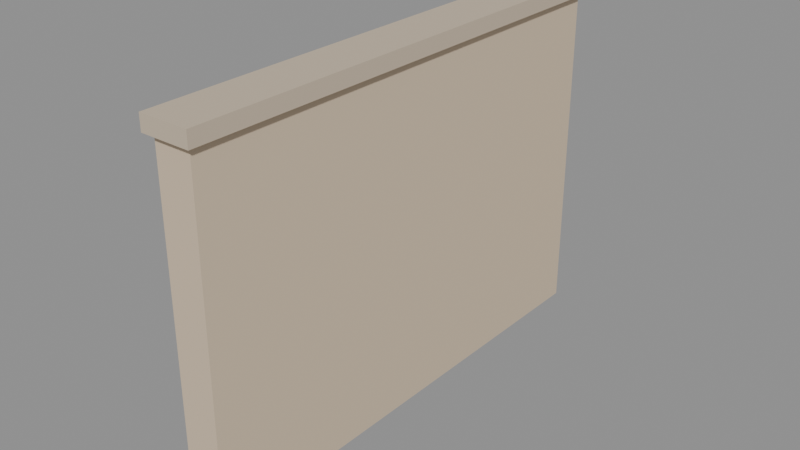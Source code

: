 # Source: city_balcony_end.blend  (saved by Blender 5.4.6; exported with 4.5.12 LTS)
import bpy
from mathutils import Matrix  # noqa: F401  (used for matrix-valued properties, if any)

bpy.ops.wm.read_factory_settings(use_empty=True)
scene = bpy.context.scene
scene.name = 'CityBalconyEndAsset'

# ---- collections
col_stubby_citybalconyend = bpy.data.collections.new('STUBBY_CityBalconyEnd'); scene.collection.children.link(col_stubby_citybalconyend)

# ---- materials (node trees are filled in below, after node groups)
mat_city_plaster = bpy.data.materials.new('City_Plaster')
mat_city_plaster.use_backface_culling = True
mat_city_plaster.diffuse_color = (0.6724, 0.5395, 0.3916, 1.0)
mat_city_stone = bpy.data.materials.new('City_Stone')
mat_city_stone.use_backface_culling = True
mat_city_stone.diffuse_color = (0.5841, 0.4851, 0.3663, 1.0)

# ---- material node trees
mat_city_plaster.use_nodes = True; mat_city_plaster.node_tree.nodes.clear()
_N = mat_city_plaster.node_tree.nodes; _L = mat_city_plaster.node_tree.links
n0 = _N.new('ShaderNodeBsdfPrincipled'); n0.name = 'Principled BSDF'; n0.location = (-200, 100)
n0.inputs[0].default_value = (0.6724, 0.5395, 0.3916, 1.0)
n0.inputs[2].default_value = 0.9
n0.inputs[10].default_value = 0.005
n1 = _N.new('ShaderNodeOutputMaterial'); n1.name = 'Material Output'; n1.location = (200, 100)
_L.new(n0.outputs[0], n1.inputs[0])
n1.is_active_output = True
mat_city_stone.use_nodes = True; mat_city_stone.node_tree.nodes.clear()
_N = mat_city_stone.node_tree.nodes; _L = mat_city_stone.node_tree.links
n0 = _N.new('ShaderNodeBsdfPrincipled'); n0.name = 'Principled BSDF'; n0.location = (-200, 100)
n0.inputs[0].default_value = (0.5841, 0.4851, 0.3663, 1.0)
n0.inputs[2].default_value = 0.85
n0.inputs[10].default_value = 0.005
n1 = _N.new('ShaderNodeOutputMaterial'); n1.name = 'Material Output'; n1.location = (200, 100)
_L.new(n0.outputs[0], n1.inputs[0])
n1.is_active_output = True

# ---- meshes
me_citybalconyend_panel = bpy.data.meshes.new('CityBalconyEnd_Panel')
me_citybalconyend_panel.from_pydata([(-0.06, -1.6, 0.0), (-0.06, -1.6, 1.1), (-0.06, 0.0, 0.0), (-0.06, 0.0, 1.1), (0.06, -1.6, 0.0), (0.06, -1.6, 1.1), (0.06, 0.0, 0.0), (0.06, 0.0, 1.1)], [], [(0, 1, 3, 2), (2, 3, 7, 6), (6, 7, 5, 4), (4, 5, 1, 0), (2, 6, 4, 0), (7, 3, 1, 5)])
_uv = me_citybalconyend_panel.uv_layers.new(name='UVMap')
_uv.uv.foreach_set('vector', [-1.6, 0.0, -1.6, 1.1, 0.0, 1.1, 0.0, 0.0, -0.06, 0.0, -0.06, 1.1, 0.06, 1.1, 0.06, 0.0, 0.0, 0.0, 0.0, 1.1, -1.6, 1.1, -1.6, 0.0, 0.06, 0.0, 0.06, 1.1, -0.06, 1.1, -0.06, 0.0, -0.06, 0.0, 0.06, 0.0, 0.06, -1.6, -0.06, -1.6, 0.06, 0.0, -0.06, 0.0, -0.06, -1.6, 0.06, -1.6])
me_citybalconyend_panel.materials.append(mat_city_plaster)
me_citybalconyend_panel.update()
me_citybalconyend_cap = bpy.data.meshes.new('CityBalconyEnd_Cap')
me_citybalconyend_cap.from_pydata([(-0.08, -1.62, 1.1), (-0.08, -1.62, 1.15), (-0.08, 0.0, 1.1), (-0.08, 0.0, 1.15), (0.08, -1.62, 1.1), (0.08, -1.62, 1.15), (0.08, 0.0, 1.1), (0.08, 0.0, 1.15)], [], [(0, 1, 3, 2), (2, 3, 7, 6), (6, 7, 5, 4), (4, 5, 1, 0), (2, 6, 4, 0), (7, 3, 1, 5)])
_uv = me_citybalconyend_cap.uv_layers.new(name='UVMap')
_uv.uv.foreach_set('vector', [-1.62, 1.1, -1.62, 1.15, 0.0, 1.15, 0.0, 1.1, -0.08, 1.1, -0.08, 1.15, 0.08, 1.15, 0.08, 1.1, 0.0, 1.1, 0.0, 1.15, -1.62, 1.15, -1.62, 1.1, 0.08, 1.1, 0.08, 1.15, -0.08, 1.15, -0.08, 1.1, -0.08, 0.0, 0.08, 0.0, 0.08, -1.62, -0.08, -1.62, 0.08, 0.0, -0.08, 0.0, -0.08, -1.62, 0.08, -1.62])
me_citybalconyend_cap.materials.append(mat_city_stone)
me_citybalconyend_cap.update()

# ---- objects
ob_citybalconyend_root = bpy.data.objects.new('CityBalconyEnd_Root', None)
ob_citybalconyend_panel = bpy.data.objects.new('CityBalconyEnd_Panel', me_citybalconyend_panel)
ob_citybalconyend_cap = bpy.data.objects.new('CityBalconyEnd_Cap', me_citybalconyend_cap)
ob_city_balcony_end_lod0 = bpy.data.objects.new('city_balcony_end_LOD0', None)

# ---- transforms, parenting, visibility, modifiers, constraints
ob_citybalconyend_root.location = (0.0, 0.0, 0.0)
ob_citybalconyend_panel.parent = ob_city_balcony_end_lod0
ob_citybalconyend_panel.location = (0.0, 0.0, 0.0)
ob_citybalconyend_cap.parent = ob_city_balcony_end_lod0
ob_citybalconyend_cap.location = (0.0, 0.0, 0.0)
ob_city_balcony_end_lod0.parent = ob_citybalconyend_root
ob_city_balcony_end_lod0.location = (0.0, 0.0, 0.0)

# ---- collection membership
col_stubby_citybalconyend.objects.link(ob_citybalconyend_root)
col_stubby_citybalconyend.objects.link(ob_citybalconyend_panel)
col_stubby_citybalconyend.objects.link(ob_citybalconyend_cap)
col_stubby_citybalconyend.objects.link(ob_city_balcony_end_lod0)

# ---- scene / render settings (as saved in the file)
scene.frame_start = 1; scene.frame_end = 250; scene.frame_set(1)
scene.render.engine = 'BLENDER_EEVEE_NEXT'
scene.render.image_settings.exr_codec = 'NONE'
scene.render.use_bake_clear = False
scene.render.bake_margin = 0
scene.render.bake_bias = 0.0
scene.render.bake_samples = 0
scene.render.simplify_subdivision_render = 0
scene.render.simplify_child_particles_render = 0.0
scene.render.compositor_device = 'GPU'
scene.eevee.use_volume_custom_range = False
scene.eevee.gtao_distance = 0.0
scene.eevee.use_fast_gi = False
scene.eevee.fast_gi_thickness_near = 0.1
scene.eevee.fast_gi_thickness_far = 0.0
scene.eevee.ray_tracing_options.screen_trace_thickness = 0.1
bpy.context.view_layer.update()

# ---- added for rendering (the .blend has no active camera and no usable light): camera, sun + grey world if the file has none
cam_auto = bpy.data.cameras.new('AutoCamera')
cam_auto.lens = 50.0
cam_auto.sensor_width = 36.0
cam_auto.clip_end = 1000.0
ob_auto_camera = bpy.data.objects.new('AutoCamera', cam_auto)
scene.collection.objects.link(ob_auto_camera)
ob_auto_camera.location = (1.84408, -3.02289, 2.05026)
ob_auto_camera.rotation_euler = (1.09748, -7.21219e-08, 0.694738)
scene.camera = ob_auto_camera
light_auto_sun = bpy.data.lights.new('AutoSun', 'SUN')
light_auto_sun.energy = 3.0
light_auto_sun.angle = 0.0523599
ob_auto_sun = bpy.data.objects.new('AutoSun', light_auto_sun)
scene.collection.objects.link(ob_auto_sun)
ob_auto_sun.rotation_euler = (0.872665, 0.174533, 0.523599)
if scene.world is None:
    world_auto = bpy.data.worlds.new('AutoWorld')
    world_auto.color = (0.3, 0.3, 0.3)
    scene.world = world_auto
bpy.context.view_layer.update()
